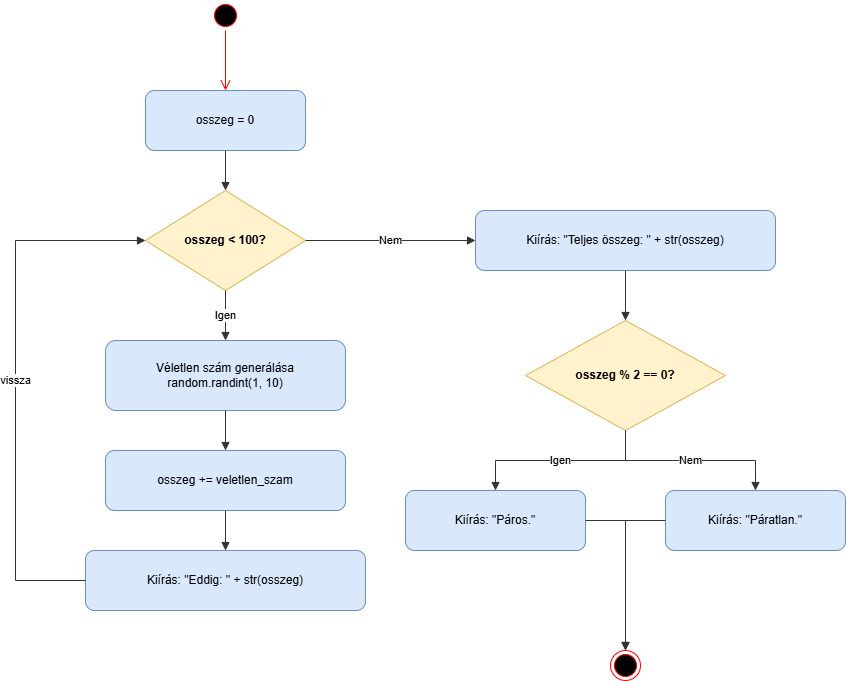

The diagram above was exported from draw.io. Its source (the exported page's mxGraphModel, read from the mxfile embedded in the PNG):
<mxGraphModel dx="1426" dy="863" grid="1" gridSize="10" guides="1" tooltips="1" connect="1" arrows="1" fold="1" page="1" pageScale="1" pageWidth="827" pageHeight="1169" math="0" shadow="0">
  <root>
    <mxCell id="0" />
    <mxCell id="1" parent="0" />
    <mxCell id="RzHKlWrbfmzL4bkYFFjj-1" parent="1" style="rounded=1;whiteSpace=wrap;html=1;fillColor=#dae8fc;strokeColor=#6c8ebf;" value="osszeg = 0" vertex="1">
      <mxGeometry height="60" width="160" x="194" y="140" as="geometry" />
    </mxCell>
    <mxCell id="RzHKlWrbfmzL4bkYFFjj-2" parent="1" style="rhombus;whiteSpace=wrap;html=1;fillColor=#fff2cc;strokeColor=#d6b656;fontStyle=1;" value="osszeg &lt; 100?" vertex="1">
      <mxGeometry height="100" width="160" x="194" y="240" as="geometry" />
    </mxCell>
    <mxCell id="RzHKlWrbfmzL4bkYFFjj-3" parent="1" style="rounded=1;whiteSpace=wrap;html=1;fillColor=#dae8fc;strokeColor=#6c8ebf;" value="Véletlen szám generálása&#10;random.randint(1, 10)" vertex="1">
      <mxGeometry height="70" width="240" x="154" y="390" as="geometry" />
    </mxCell>
    <mxCell id="RzHKlWrbfmzL4bkYFFjj-4" parent="1" style="rounded=1;whiteSpace=wrap;html=1;fillColor=#dae8fc;strokeColor=#6c8ebf;" value="osszeg += veletlen_szam" vertex="1">
      <mxGeometry height="60" width="240" x="154" y="500" as="geometry" />
    </mxCell>
    <mxCell id="RzHKlWrbfmzL4bkYFFjj-5" parent="1" style="rounded=1;whiteSpace=wrap;html=1;fillColor=#dae8fc;strokeColor=#6c8ebf;" value="Kiírás: &quot;Eddig: &quot; + str(osszeg)" vertex="1">
      <mxGeometry height="60" width="280" x="134" y="600" as="geometry" />
    </mxCell>
    <mxCell id="RzHKlWrbfmzL4bkYFFjj-6" parent="1" style="rounded=1;whiteSpace=wrap;html=1;fillColor=#dae8fc;strokeColor=#6c8ebf;" value="Kiírás: &quot;Teljes összeg: &quot; + str(osszeg)" vertex="1">
      <mxGeometry height="60" width="300" x="524" y="260" as="geometry" />
    </mxCell>
    <mxCell id="RzHKlWrbfmzL4bkYFFjj-7" parent="1" style="rhombus;whiteSpace=wrap;html=1;fillColor=#fff2cc;strokeColor=#d6b656;fontStyle=1;" value="osszeg % 2 == 0?" vertex="1">
      <mxGeometry height="110" width="200" x="574" y="370" as="geometry" />
    </mxCell>
    <mxCell id="RzHKlWrbfmzL4bkYFFjj-8" parent="1" style="rounded=1;whiteSpace=wrap;html=1;fillColor=#dae8fc;strokeColor=#6c8ebf;" value="Kiírás: &quot;Páros.&quot;" vertex="1">
      <mxGeometry height="60" width="180" x="454" y="540" as="geometry" />
    </mxCell>
    <mxCell id="RzHKlWrbfmzL4bkYFFjj-9" parent="1" style="rounded=1;whiteSpace=wrap;html=1;fillColor=#dae8fc;strokeColor=#6c8ebf;" value="Kiírás: &quot;Páratlan.&quot;" vertex="1">
      <mxGeometry height="60" width="180" x="714" y="540" as="geometry" />
    </mxCell>
    <mxCell id="RzHKlWrbfmzL4bkYFFjj-10" edge="1" parent="1" source="RzHKlWrbfmzL4bkYFFjj-1" style="edgeStyle=orthogonalEdgeStyle;rounded=0;orthogonalLoop=1;jettySize=auto;html=1;endArrow=block;strokeColor=#333333;" target="RzHKlWrbfmzL4bkYFFjj-2">
      <mxGeometry relative="1" as="geometry" />
    </mxCell>
    <mxCell id="RzHKlWrbfmzL4bkYFFjj-11" edge="1" parent="1" source="RzHKlWrbfmzL4bkYFFjj-2" style="edgeStyle=orthogonalEdgeStyle;rounded=0;orthogonalLoop=1;jettySize=auto;html=1;endArrow=block;strokeColor=#333333;" target="RzHKlWrbfmzL4bkYFFjj-3" value="Igen">
      <mxGeometry relative="1" as="geometry" />
    </mxCell>
    <mxCell id="RzHKlWrbfmzL4bkYFFjj-12" edge="1" parent="1" source="RzHKlWrbfmzL4bkYFFjj-3" style="edgeStyle=orthogonalEdgeStyle;rounded=0;orthogonalLoop=1;jettySize=auto;html=1;endArrow=block;strokeColor=#333333;" target="RzHKlWrbfmzL4bkYFFjj-4">
      <mxGeometry relative="1" as="geometry" />
    </mxCell>
    <mxCell id="RzHKlWrbfmzL4bkYFFjj-13" edge="1" parent="1" source="RzHKlWrbfmzL4bkYFFjj-4" style="edgeStyle=orthogonalEdgeStyle;rounded=0;orthogonalLoop=1;jettySize=auto;html=1;endArrow=block;strokeColor=#333333;" target="RzHKlWrbfmzL4bkYFFjj-5">
      <mxGeometry relative="1" as="geometry" />
    </mxCell>
    <mxCell id="RzHKlWrbfmzL4bkYFFjj-14" edge="1" parent="1" source="RzHKlWrbfmzL4bkYFFjj-5" style="edgeStyle=orthogonalEdgeStyle;rounded=0;orthogonalLoop=1;jettySize=auto;html=1;endArrow=block;strokeColor=#333333;" target="RzHKlWrbfmzL4bkYFFjj-2" value="vissza">
      <mxGeometry relative="1" as="geometry">
        <Array as="points">
          <mxPoint x="64" y="630" />
          <mxPoint x="64" y="290" />
        </Array>
      </mxGeometry>
    </mxCell>
    <mxCell id="RzHKlWrbfmzL4bkYFFjj-15" edge="1" parent="1" source="RzHKlWrbfmzL4bkYFFjj-2" style="edgeStyle=orthogonalEdgeStyle;rounded=0;orthogonalLoop=1;jettySize=auto;html=1;endArrow=block;strokeColor=#333333;" target="RzHKlWrbfmzL4bkYFFjj-6" value="Nem">
      <mxGeometry relative="1" as="geometry" />
    </mxCell>
    <mxCell id="RzHKlWrbfmzL4bkYFFjj-16" edge="1" parent="1" source="RzHKlWrbfmzL4bkYFFjj-6" style="edgeStyle=orthogonalEdgeStyle;rounded=0;orthogonalLoop=1;jettySize=auto;html=1;endArrow=block;strokeColor=#333333;" target="RzHKlWrbfmzL4bkYFFjj-7">
      <mxGeometry relative="1" as="geometry" />
    </mxCell>
    <mxCell id="RzHKlWrbfmzL4bkYFFjj-17" edge="1" parent="1" source="RzHKlWrbfmzL4bkYFFjj-7" style="edgeStyle=orthogonalEdgeStyle;rounded=0;orthogonalLoop=1;jettySize=auto;html=1;endArrow=block;strokeColor=#333333;" target="RzHKlWrbfmzL4bkYFFjj-8" value="Igen">
      <mxGeometry relative="1" as="geometry" />
    </mxCell>
    <mxCell id="RzHKlWrbfmzL4bkYFFjj-18" edge="1" parent="1" source="RzHKlWrbfmzL4bkYFFjj-7" style="edgeStyle=orthogonalEdgeStyle;rounded=0;orthogonalLoop=1;jettySize=auto;html=1;endArrow=block;strokeColor=#333333;" target="RzHKlWrbfmzL4bkYFFjj-9" value="Nem">
      <mxGeometry relative="1" as="geometry" />
    </mxCell>
    <mxCell id="RzHKlWrbfmzL4bkYFFjj-19" edge="1" parent="1" source="RzHKlWrbfmzL4bkYFFjj-8" style="edgeStyle=orthogonalEdgeStyle;rounded=0;orthogonalLoop=1;jettySize=auto;html=1;endArrow=block;strokeColor=#333333;">
      <mxGeometry relative="1" as="geometry">
        <mxPoint x="674" y="700" as="targetPoint" />
      </mxGeometry>
    </mxCell>
    <mxCell id="RzHKlWrbfmzL4bkYFFjj-20" edge="1" parent="1" source="RzHKlWrbfmzL4bkYFFjj-9" style="edgeStyle=orthogonalEdgeStyle;rounded=0;orthogonalLoop=1;jettySize=auto;html=1;endArrow=block;strokeColor=#333333;">
      <mxGeometry relative="1" as="geometry">
        <mxPoint x="674" y="700" as="targetPoint" />
      </mxGeometry>
    </mxCell>
    <mxCell id="RzHKlWrbfmzL4bkYFFjj-21" parent="1" style="ellipse;html=1;shape=startState;fillColor=#000000;strokeColor=#ff0000;" value="" vertex="1">
      <mxGeometry height="30" width="30" x="259" y="50" as="geometry" />
    </mxCell>
    <mxCell id="RzHKlWrbfmzL4bkYFFjj-22" edge="1" parent="1" source="RzHKlWrbfmzL4bkYFFjj-21" style="edgeStyle=orthogonalEdgeStyle;html=1;verticalAlign=bottom;endArrow=open;endSize=8;strokeColor=#ff0000;rounded=0;" value="">
      <mxGeometry relative="1" as="geometry">
        <mxPoint x="274" y="140" as="targetPoint" />
      </mxGeometry>
    </mxCell>
    <mxCell id="RzHKlWrbfmzL4bkYFFjj-23" parent="1" style="ellipse;html=1;shape=endState;fillColor=#000000;strokeColor=#ff0000;" value="" vertex="1">
      <mxGeometry height="30" width="30" x="659" y="700" as="geometry" />
    </mxCell>
  </root>
</mxGraphModel>